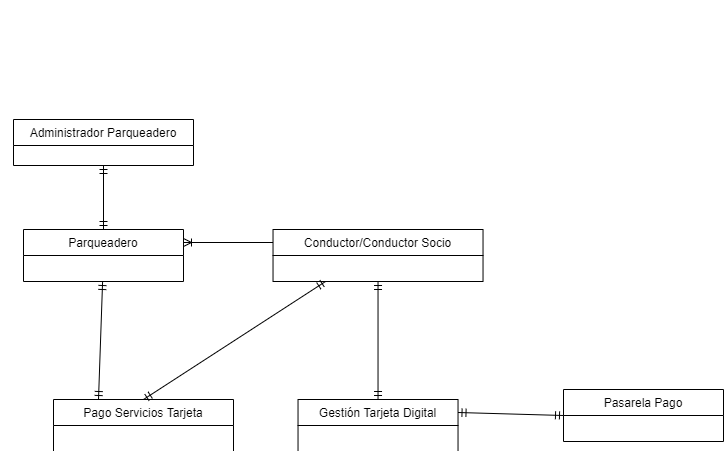

The diagram above was exported from draw.io. Its source (the exported page's mxGraphModel, read from the mxfile embedded in the PNG):
<mxGraphModel dx="1304" dy="529" grid="1" gridSize="10" guides="1" tooltips="1" connect="1" arrows="1" fold="1" page="1" pageScale="1" pageWidth="850" pageHeight="1100" background="#ffffff" math="0" shadow="0">
  <root>
    <mxCell id="0" />
    <mxCell id="1" parent="0" />
    <mxCell id="VgFx0nu5UvUsyU7F913t-8" value="Administrador Parqueadero" style="swimlane;fontStyle=0;childLayout=stackLayout;horizontal=1;startSize=26;fillColor=none;horizontalStack=0;resizeParent=1;resizeParentMax=0;resizeLast=0;collapsible=1;marginBottom=0;" parent="1" vertex="1">
      <mxGeometry x="40" y="50" width="180" height="86" as="geometry">
        <mxRectangle x="80" y="290" width="120" height="26" as="alternateBounds" />
      </mxGeometry>
    </mxCell>
    <mxCell id="kZlGcVVvZxILfg5kUFpW-9" value="Parqueadero" style="text;html=1;align=left;verticalAlign=middle;resizable=0;points=[];autosize=1;" parent="VgFx0nu5UvUsyU7F913t-8" vertex="1">
      <mxGeometry y="26" width="180" height="20" as="geometry" />
    </mxCell>
    <mxCell id="kZlGcVVvZxILfg5kUFpW-10" value="Promociones/Descuentos" style="text;html=1;align=left;verticalAlign=middle;resizable=0;points=[];autosize=1;" parent="VgFx0nu5UvUsyU7F913t-8" vertex="1">
      <mxGeometry y="46" width="180" height="20" as="geometry" />
    </mxCell>
    <mxCell id="kZlGcVVvZxILfg5kUFpW-11" value="Disponibilidad Plazas" style="text;html=1;align=left;verticalAlign=middle;resizable=0;points=[];autosize=1;" parent="VgFx0nu5UvUsyU7F913t-8" vertex="1">
      <mxGeometry y="66" width="180" height="20" as="geometry" />
    </mxCell>
    <mxCell id="VgFx0nu5UvUsyU7F913t-11" value="Parqueadero" style="swimlane;fontStyle=0;childLayout=stackLayout;horizontal=1;startSize=26;fillColor=none;horizontalStack=0;resizeParent=1;resizeParentMax=0;resizeLast=0;collapsible=1;marginBottom=0;" parent="1" vertex="1">
      <mxGeometry x="50" y="240" width="160" height="182" as="geometry">
        <mxRectangle x="40" y="570" width="100" height="26" as="alternateBounds" />
      </mxGeometry>
    </mxCell>
    <mxCell id="VgFx0nu5UvUsyU7F913t-12" value="Número de plazas" style="text;strokeColor=none;fillColor=none;align=left;verticalAlign=top;spacingLeft=4;spacingRight=4;overflow=hidden;rotatable=0;points=[[0,0.5],[1,0.5]];portConstraint=eastwest;" parent="VgFx0nu5UvUsyU7F913t-11" vertex="1">
      <mxGeometry y="26" width="160" height="26" as="geometry" />
    </mxCell>
    <mxCell id="VgFx0nu5UvUsyU7F913t-13" value="Información Plazas" style="text;strokeColor=none;fillColor=none;align=left;verticalAlign=top;spacingLeft=4;spacingRight=4;overflow=hidden;rotatable=0;points=[[0,0.5],[1,0.5]];portConstraint=eastwest;" parent="VgFx0nu5UvUsyU7F913t-11" vertex="1">
      <mxGeometry y="52" width="160" height="26" as="geometry" />
    </mxCell>
    <mxCell id="VgFx0nu5UvUsyU7F913t-14" value="Precio Plaza" style="text;strokeColor=none;fillColor=none;align=left;verticalAlign=top;spacingLeft=4;spacingRight=4;overflow=hidden;rotatable=0;points=[[0,0.5],[1,0.5]];portConstraint=eastwest;" parent="VgFx0nu5UvUsyU7F913t-11" vertex="1">
      <mxGeometry y="78" width="160" height="26" as="geometry" />
    </mxCell>
    <mxCell id="VgFx0nu5UvUsyU7F913t-15" value="Servicios adicionales" style="text;strokeColor=none;fillColor=none;align=left;verticalAlign=top;spacingLeft=4;spacingRight=4;overflow=hidden;rotatable=0;points=[[0,0.5],[1,0.5]];portConstraint=eastwest;" parent="VgFx0nu5UvUsyU7F913t-11" vertex="1">
      <mxGeometry y="104" width="160" height="26" as="geometry" />
    </mxCell>
    <mxCell id="kZlGcVVvZxILfg5kUFpW-1" value="Latitud&#10;" style="text;strokeColor=none;fillColor=none;align=left;verticalAlign=top;spacingLeft=4;spacingRight=4;overflow=hidden;rotatable=0;points=[[0,0.5],[1,0.5]];portConstraint=eastwest;" parent="VgFx0nu5UvUsyU7F913t-11" vertex="1">
      <mxGeometry y="130" width="160" height="26" as="geometry" />
    </mxCell>
    <mxCell id="kZlGcVVvZxILfg5kUFpW-2" value="Longitud" style="text;strokeColor=none;fillColor=none;align=left;verticalAlign=top;spacingLeft=4;spacingRight=4;overflow=hidden;rotatable=0;points=[[0,0.5],[1,0.5]];portConstraint=eastwest;" parent="VgFx0nu5UvUsyU7F913t-11" vertex="1">
      <mxGeometry y="156" width="160" height="26" as="geometry" />
    </mxCell>
    <mxCell id="VgFx0nu5UvUsyU7F913t-20" value="Pago Servicios Tarjeta" style="swimlane;fontStyle=0;childLayout=stackLayout;horizontal=1;startSize=26;fillColor=none;horizontalStack=0;resizeParent=1;resizeParentMax=0;resizeLast=0;collapsible=1;marginBottom=0;" parent="1" vertex="1">
      <mxGeometry x="110" y="560" width="180" height="130" as="geometry">
        <mxRectangle x="40" y="570" width="100" height="26" as="alternateBounds" />
      </mxGeometry>
    </mxCell>
    <mxCell id="VgFx0nu5UvUsyU7F913t-21" value="Numero tarjeta" style="text;strokeColor=none;fillColor=none;align=left;verticalAlign=top;spacingLeft=4;spacingRight=4;overflow=hidden;rotatable=0;points=[[0,0.5],[1,0.5]];portConstraint=eastwest;" parent="VgFx0nu5UvUsyU7F913t-20" vertex="1">
      <mxGeometry y="26" width="180" height="26" as="geometry" />
    </mxCell>
    <mxCell id="VgFx0nu5UvUsyU7F913t-22" value="Tiempo utilizado" style="text;strokeColor=none;fillColor=none;align=left;verticalAlign=top;spacingLeft=4;spacingRight=4;overflow=hidden;rotatable=0;points=[[0,0.5],[1,0.5]];portConstraint=eastwest;" parent="VgFx0nu5UvUsyU7F913t-20" vertex="1">
      <mxGeometry y="52" width="180" height="26" as="geometry" />
    </mxCell>
    <mxCell id="VgFx0nu5UvUsyU7F913t-23" value="Valor a pagar" style="text;strokeColor=none;fillColor=none;align=left;verticalAlign=top;spacingLeft=4;spacingRight=4;overflow=hidden;rotatable=0;points=[[0,0.5],[1,0.5]];portConstraint=eastwest;" parent="VgFx0nu5UvUsyU7F913t-20" vertex="1">
      <mxGeometry y="78" width="180" height="26" as="geometry" />
    </mxCell>
    <mxCell id="VgFx0nu5UvUsyU7F913t-24" value="Servicios adicionales utilizados" style="text;strokeColor=none;fillColor=none;align=left;verticalAlign=top;spacingLeft=4;spacingRight=4;overflow=hidden;rotatable=0;points=[[0,0.5],[1,0.5]];portConstraint=eastwest;" parent="VgFx0nu5UvUsyU7F913t-20" vertex="1">
      <mxGeometry y="104" width="180" height="26" as="geometry" />
    </mxCell>
    <mxCell id="VgFx0nu5UvUsyU7F913t-28" value="Gestión Tarjeta Digital" style="swimlane;fontStyle=0;childLayout=stackLayout;horizontal=1;startSize=26;fillColor=none;horizontalStack=0;resizeParent=1;resizeParentMax=0;resizeLast=0;collapsible=1;marginBottom=0;" parent="1" vertex="1">
      <mxGeometry x="365" y="550" width="160" height="104" as="geometry">
        <mxRectangle x="40" y="570" width="100" height="26" as="alternateBounds" />
      </mxGeometry>
    </mxCell>
    <mxCell id="VgFx0nu5UvUsyU7F913t-29" value="Numero tarjeta" style="text;strokeColor=none;fillColor=none;align=left;verticalAlign=top;spacingLeft=4;spacingRight=4;overflow=hidden;rotatable=0;points=[[0,0.5],[1,0.5]];portConstraint=eastwest;" parent="VgFx0nu5UvUsyU7F913t-28" vertex="1">
      <mxGeometry y="26" width="160" height="26" as="geometry" />
    </mxCell>
    <mxCell id="VgFx0nu5UvUsyU7F913t-30" value="Saldo Tarjeta" style="text;strokeColor=none;fillColor=none;align=left;verticalAlign=top;spacingLeft=4;spacingRight=4;overflow=hidden;rotatable=0;points=[[0,0.5],[1,0.5]];portConstraint=eastwest;" parent="VgFx0nu5UvUsyU7F913t-28" vertex="1">
      <mxGeometry y="52" width="160" height="26" as="geometry" />
    </mxCell>
    <mxCell id="kZlGcVVvZxILfg5kUFpW-3" value="Recargar Saldo" style="text;strokeColor=none;fillColor=none;align=left;verticalAlign=top;spacingLeft=4;spacingRight=4;overflow=hidden;rotatable=0;points=[[0,0.5],[1,0.5]];portConstraint=eastwest;" parent="VgFx0nu5UvUsyU7F913t-28" vertex="1">
      <mxGeometry y="78" width="160" height="26" as="geometry" />
    </mxCell>
    <mxCell id="VgFx0nu5UvUsyU7F913t-38" value="" style="edgeStyle=orthogonalEdgeStyle;fontSize=12;html=1;endArrow=ERmandOne;startArrow=ERmandOne;entryX=0.5;entryY=1;entryDx=0;entryDy=0;exitX=0.5;exitY=0;exitDx=0;exitDy=0;" parent="1" source="VgFx0nu5UvUsyU7F913t-11" target="VgFx0nu5UvUsyU7F913t-8" edge="1">
      <mxGeometry width="100" height="100" relative="1" as="geometry">
        <mxPoint x="120" y="200" as="sourcePoint" />
        <mxPoint x="210" y="130" as="targetPoint" />
      </mxGeometry>
    </mxCell>
    <mxCell id="VgFx0nu5UvUsyU7F913t-39" value="Conductor/Conductor Socio" style="swimlane;fontStyle=0;childLayout=stackLayout;horizontal=1;startSize=26;fillColor=none;horizontalStack=0;resizeParent=1;resizeParentMax=0;resizeLast=0;collapsible=1;marginBottom=0;" parent="1" vertex="1">
      <mxGeometry x="340" y="318" width="210" height="156" as="geometry">
        <mxRectangle x="40" y="570" width="100" height="26" as="alternateBounds" />
      </mxGeometry>
    </mxCell>
    <mxCell id="VgFx0nu5UvUsyU7F913t-40" value="Reserva Espacio(Conductor Socio)" style="text;strokeColor=none;fillColor=none;align=left;verticalAlign=top;spacingLeft=4;spacingRight=4;overflow=hidden;rotatable=0;points=[[0,0.5],[1,0.5]];portConstraint=eastwest;" parent="VgFx0nu5UvUsyU7F913t-39" vertex="1">
      <mxGeometry y="26" width="210" height="26" as="geometry" />
    </mxCell>
    <mxCell id="VgFx0nu5UvUsyU7F913t-49" value="Consultar parqueaderos disponibles" style="text;strokeColor=none;fillColor=none;align=left;verticalAlign=top;spacingLeft=4;spacingRight=4;overflow=hidden;rotatable=0;points=[[0,0.5],[1,0.5]];portConstraint=eastwest;" parent="VgFx0nu5UvUsyU7F913t-39" vertex="1">
      <mxGeometry y="52" width="210" height="26" as="geometry" />
    </mxCell>
    <mxCell id="VgFx0nu5UvUsyU7F913t-50" value="Tiempo de liberación de plazas" style="text;strokeColor=none;fillColor=none;align=left;verticalAlign=top;spacingLeft=4;spacingRight=4;overflow=hidden;rotatable=0;points=[[0,0.5],[1,0.5]];portConstraint=eastwest;" parent="VgFx0nu5UvUsyU7F913t-39" vertex="1">
      <mxGeometry y="78" width="210" height="26" as="geometry" />
    </mxCell>
    <mxCell id="VgFx0nu5UvUsyU7F913t-51" value="Mostrar parqueaderos cercanos" style="text;strokeColor=none;fillColor=none;align=left;verticalAlign=top;spacingLeft=4;spacingRight=4;overflow=hidden;rotatable=0;points=[[0,0.5],[1,0.5]];portConstraint=eastwest;" parent="VgFx0nu5UvUsyU7F913t-39" vertex="1">
      <mxGeometry y="104" width="210" height="26" as="geometry" />
    </mxCell>
    <mxCell id="kZlGcVVvZxILfg5kUFpW-12" value="Ruta al parqueadero" style="text;strokeColor=none;fillColor=none;align=left;verticalAlign=top;spacingLeft=4;spacingRight=4;overflow=hidden;rotatable=0;points=[[0,0.5],[1,0.5]];portConstraint=eastwest;" parent="VgFx0nu5UvUsyU7F913t-39" vertex="1">
      <mxGeometry y="130" width="210" height="26" as="geometry" />
    </mxCell>
    <mxCell id="VgFx0nu5UvUsyU7F913t-45" value="" style="edgeStyle=orthogonalEdgeStyle;fontSize=12;html=1;endArrow=ERmandOne;startArrow=ERmandOne;entryX=0.5;entryY=0;entryDx=0;entryDy=0;" parent="1" source="VgFx0nu5UvUsyU7F913t-39" target="VgFx0nu5UvUsyU7F913t-28" edge="1">
      <mxGeometry width="100" height="100" relative="1" as="geometry">
        <mxPoint x="220" y="341" as="sourcePoint" />
        <mxPoint x="349" y="380" as="targetPoint" />
      </mxGeometry>
    </mxCell>
    <mxCell id="VgFx0nu5UvUsyU7F913t-46" value="" style="edgeStyle=orthogonalEdgeStyle;fontSize=12;html=1;endArrow=ERmandOne;startArrow=ERmandOne;entryX=0.5;entryY=0;entryDx=0;entryDy=0;" parent="1" source="VgFx0nu5UvUsyU7F913t-39" target="VgFx0nu5UvUsyU7F913t-20" edge="1">
      <mxGeometry width="100" height="100" relative="1" as="geometry">
        <mxPoint x="349" y="432" as="sourcePoint" />
        <mxPoint x="480" y="490" as="targetPoint" />
        <Array as="points">
          <mxPoint x="280" y="383" />
          <mxPoint x="280" y="510" />
          <mxPoint x="200" y="510" />
        </Array>
      </mxGeometry>
    </mxCell>
    <mxCell id="VgFx0nu5UvUsyU7F913t-47" value="" style="edgeStyle=orthogonalEdgeStyle;fontSize=12;html=1;endArrow=ERmandOne;startArrow=ERmandOne;entryX=0.25;entryY=0;entryDx=0;entryDy=0;" parent="1" source="VgFx0nu5UvUsyU7F913t-11" target="VgFx0nu5UvUsyU7F913t-20" edge="1">
      <mxGeometry width="100" height="100" relative="1" as="geometry">
        <mxPoint x="290.33333333333337" y="432" as="sourcePoint" />
        <mxPoint x="210.33333333333337" y="499.66666666666674" as="targetPoint" />
        <Array as="points">
          <mxPoint x="120" y="460" />
          <mxPoint x="155" y="460" />
        </Array>
      </mxGeometry>
    </mxCell>
    <mxCell id="VgFx0nu5UvUsyU7F913t-48" value="" style="fontSize=12;html=1;endArrow=ERoneToMany;exitX=0.25;exitY=0;exitDx=0;exitDy=0;entryX=1;entryY=0.5;entryDx=0;entryDy=0;edgeStyle=orthogonalEdgeStyle;" parent="1" source="VgFx0nu5UvUsyU7F913t-39" target="VgFx0nu5UvUsyU7F913t-12" edge="1">
      <mxGeometry width="100" height="100" relative="1" as="geometry">
        <mxPoint x="290" y="350" as="sourcePoint" />
        <mxPoint x="390" y="250" as="targetPoint" />
      </mxGeometry>
    </mxCell>
    <mxCell id="kZlGcVVvZxILfg5kUFpW-4" value="Pasarela Pago" style="swimlane;fontStyle=0;childLayout=stackLayout;horizontal=1;startSize=26;fillColor=none;horizontalStack=0;resizeParent=1;resizeParentMax=0;resizeLast=0;collapsible=1;marginBottom=0;" parent="1" vertex="1">
      <mxGeometry x="630" y="550" width="160" height="52" as="geometry">
        <mxRectangle x="40" y="570" width="100" height="26" as="alternateBounds" />
      </mxGeometry>
    </mxCell>
    <mxCell id="kZlGcVVvZxILfg5kUFpW-5" value="Saldo a Recargar" style="text;strokeColor=none;fillColor=none;align=left;verticalAlign=top;spacingLeft=4;spacingRight=4;overflow=hidden;rotatable=0;points=[[0,0.5],[1,0.5]];portConstraint=eastwest;" parent="kZlGcVVvZxILfg5kUFpW-4" vertex="1">
      <mxGeometry y="26" width="160" height="26" as="geometry" />
    </mxCell>
    <mxCell id="kZlGcVVvZxILfg5kUFpW-8" value="" style="edgeStyle=orthogonalEdgeStyle;fontSize=12;html=1;endArrow=ERmandOne;startArrow=ERmandOne;entryX=0;entryY=0.5;entryDx=0;entryDy=0;exitX=1;exitY=0.25;exitDx=0;exitDy=0;" parent="1" source="VgFx0nu5UvUsyU7F913t-28" target="kZlGcVVvZxILfg5kUFpW-4" edge="1">
      <mxGeometry width="100" height="100" relative="1" as="geometry">
        <mxPoint x="165" y="484" as="sourcePoint" />
        <mxPoint x="165" y="570" as="targetPoint" />
        <Array as="points">
          <mxPoint x="590" y="576" />
        </Array>
      </mxGeometry>
    </mxCell>
    <mxCell id="Q0OcvtQ8uw3zk3iXiwXo-1" value="Administrador Parqueadero" style="swimlane;fontStyle=0;childLayout=stackLayout;horizontal=1;startSize=26;fillColor=none;horizontalStack=0;resizeParent=1;resizeParentMax=0;resizeLast=0;collapsible=1;marginBottom=0;" vertex="1" parent="1">
      <mxGeometry x="60" y="960" width="180" height="46" as="geometry">
        <mxRectangle x="80" y="290" width="120" height="26" as="alternateBounds" />
      </mxGeometry>
    </mxCell>
    <mxCell id="Q0OcvtQ8uw3zk3iXiwXo-5" value="Parqueadero" style="swimlane;fontStyle=0;childLayout=stackLayout;horizontal=1;startSize=26;fillColor=none;horizontalStack=0;resizeParent=1;resizeParentMax=0;resizeLast=0;collapsible=1;marginBottom=0;" vertex="1" parent="1">
      <mxGeometry x="70" y="1070" width="160" height="52" as="geometry">
        <mxRectangle x="40" y="570" width="100" height="26" as="alternateBounds" />
      </mxGeometry>
    </mxCell>
    <mxCell id="Q0OcvtQ8uw3zk3iXiwXo-12" value="Pago Servicios Tarjeta" style="swimlane;fontStyle=0;childLayout=stackLayout;horizontal=1;startSize=26;fillColor=none;horizontalStack=0;resizeParent=1;resizeParentMax=0;resizeLast=0;collapsible=1;marginBottom=0;" vertex="1" parent="1">
      <mxGeometry x="100" y="1240" width="180" height="52" as="geometry">
        <mxRectangle x="40" y="570" width="100" height="26" as="alternateBounds" />
      </mxGeometry>
    </mxCell>
    <mxCell id="Q0OcvtQ8uw3zk3iXiwXo-17" value="Gestión Tarjeta Digital" style="swimlane;fontStyle=0;childLayout=stackLayout;horizontal=1;startSize=26;fillColor=none;horizontalStack=0;resizeParent=1;resizeParentMax=0;resizeLast=0;collapsible=1;marginBottom=0;" vertex="1" parent="1">
      <mxGeometry x="344.53" y="1240" width="160" height="52" as="geometry">
        <mxRectangle x="40" y="570" width="100" height="26" as="alternateBounds" />
      </mxGeometry>
    </mxCell>
    <mxCell id="Q0OcvtQ8uw3zk3iXiwXo-21" value="" style="fontSize=12;html=1;endArrow=ERmandOne;startArrow=ERmandOne;entryX=0.5;entryY=1;entryDx=0;entryDy=0;exitX=0.5;exitY=0;exitDx=0;exitDy=0;" edge="1" parent="1" source="Q0OcvtQ8uw3zk3iXiwXo-5" target="Q0OcvtQ8uw3zk3iXiwXo-1">
      <mxGeometry width="100" height="100" relative="1" as="geometry">
        <mxPoint x="130" y="930" as="sourcePoint" />
        <mxPoint x="220" y="860" as="targetPoint" />
      </mxGeometry>
    </mxCell>
    <mxCell id="Q0OcvtQ8uw3zk3iXiwXo-22" value="Conductor/Conductor Socio" style="swimlane;fontStyle=0;childLayout=stackLayout;horizontal=1;startSize=26;fillColor=none;horizontalStack=0;resizeParent=1;resizeParentMax=0;resizeLast=0;collapsible=1;marginBottom=0;" vertex="1" parent="1">
      <mxGeometry x="319.53" y="1070" width="210" height="52" as="geometry">
        <mxRectangle x="40" y="570" width="100" height="26" as="alternateBounds" />
      </mxGeometry>
    </mxCell>
    <mxCell id="Q0OcvtQ8uw3zk3iXiwXo-28" value="" style="fontSize=12;html=1;endArrow=ERmandOne;startArrow=ERmandOne;entryX=0.5;entryY=0;entryDx=0;entryDy=0;" edge="1" parent="1" source="Q0OcvtQ8uw3zk3iXiwXo-22" target="Q0OcvtQ8uw3zk3iXiwXo-17">
      <mxGeometry width="100" height="100" relative="1" as="geometry">
        <mxPoint x="230" y="1071" as="sourcePoint" />
        <mxPoint x="359" y="1110" as="targetPoint" />
      </mxGeometry>
    </mxCell>
    <mxCell id="Q0OcvtQ8uw3zk3iXiwXo-29" value="" style="fontSize=12;html=1;endArrow=ERmandOne;startArrow=ERmandOne;entryX=0.5;entryY=0;entryDx=0;entryDy=0;exitX=0.25;exitY=1;exitDx=0;exitDy=0;" edge="1" parent="1" source="Q0OcvtQ8uw3zk3iXiwXo-22" target="Q0OcvtQ8uw3zk3iXiwXo-12">
      <mxGeometry width="100" height="100" relative="1" as="geometry">
        <mxPoint x="359" y="1162" as="sourcePoint" />
        <mxPoint x="490" y="1220" as="targetPoint" />
      </mxGeometry>
    </mxCell>
    <mxCell id="Q0OcvtQ8uw3zk3iXiwXo-30" value="" style="fontSize=12;html=1;endArrow=ERmandOne;startArrow=ERmandOne;entryX=0.25;entryY=0;entryDx=0;entryDy=0;" edge="1" parent="1" source="Q0OcvtQ8uw3zk3iXiwXo-5" target="Q0OcvtQ8uw3zk3iXiwXo-12">
      <mxGeometry width="100" height="100" relative="1" as="geometry">
        <mxPoint x="300.33333333333337" y="1162" as="sourcePoint" />
        <mxPoint x="220.33333333333337" y="1229.6666666666667" as="targetPoint" />
      </mxGeometry>
    </mxCell>
    <mxCell id="Q0OcvtQ8uw3zk3iXiwXo-31" value="" style="fontSize=12;html=1;endArrow=ERoneToMany;exitX=0;exitY=0.25;exitDx=0;exitDy=0;entryX=1;entryY=0.25;entryDx=0;entryDy=0;" edge="1" parent="1" source="Q0OcvtQ8uw3zk3iXiwXo-22" target="Q0OcvtQ8uw3zk3iXiwXo-5">
      <mxGeometry width="100" height="100" relative="1" as="geometry">
        <mxPoint x="300" y="1080" as="sourcePoint" />
        <mxPoint x="220" y="1009" as="targetPoint" />
      </mxGeometry>
    </mxCell>
    <mxCell id="Q0OcvtQ8uw3zk3iXiwXo-32" value="Pasarela Pago" style="swimlane;fontStyle=0;childLayout=stackLayout;horizontal=1;startSize=26;fillColor=none;horizontalStack=0;resizeParent=1;resizeParentMax=0;resizeLast=0;collapsible=1;marginBottom=0;" vertex="1" parent="1">
      <mxGeometry x="610" y="1230" width="160" height="52" as="geometry">
        <mxRectangle x="40" y="570" width="100" height="26" as="alternateBounds" />
      </mxGeometry>
    </mxCell>
    <mxCell id="Q0OcvtQ8uw3zk3iXiwXo-34" value="" style="fontSize=12;html=1;endArrow=ERmandOne;startArrow=ERmandOne;entryX=0;entryY=0.5;entryDx=0;entryDy=0;exitX=1;exitY=0.25;exitDx=0;exitDy=0;" edge="1" parent="1" source="Q0OcvtQ8uw3zk3iXiwXo-17" target="Q0OcvtQ8uw3zk3iXiwXo-32">
      <mxGeometry width="100" height="100" relative="1" as="geometry">
        <mxPoint x="175" y="1214" as="sourcePoint" />
        <mxPoint x="175" y="1300" as="targetPoint" />
      </mxGeometry>
    </mxCell>
  </root>
</mxGraphModel>